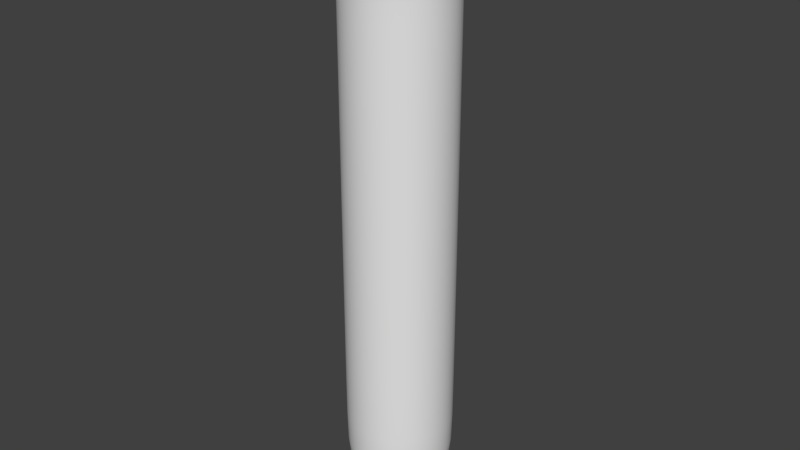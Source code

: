 # Source: chemTube.blend  (saved by Blender 2.63.0; exported with 4.5.12 LTS)
import bpy
from mathutils import Matrix  # noqa: F401  (used for matrix-valued properties, if any)

bpy.ops.wm.read_factory_settings(use_empty=True)
scene = bpy.context.scene
scene.name = 'Scene'

# ---- collections
col_collection_1 = bpy.data.collections.new('Collection 1'); scene.collection.children.link(col_collection_1)

# ---- world
world_world = bpy.data.worlds.new('World'); scene.world = world_world
world_world.color = (0.05088, 0.05088, 0.05088)
world_world.use_sun_shadow = False
world_world.sun_shadow_jitter_overblur = 0.0
world_world.cycles.sampling_method = 'MANUAL'
world_world.cycles.sample_map_resolution = 256

# ---- meshes
me_cylinder = bpy.data.meshes.new('Cylinder')
me_cylinder.from_pydata([(-8.839e-10, 1.03, -1.074), (-8.839e-10, 1.03, 7.367), (0.6052, 0.833, -1.074), (0.6052, 0.833, 7.367), (0.9793, 0.3182, -1.074), (0.9793, 0.3182, 7.367), (0.9793, -0.3182, -1.074), (0.9793, -0.3182, 7.367), (0.6052, -0.833, -1.074), (0.6052, -0.833, 7.367), (-9.09e-08, -1.03, -1.074), (-9.09e-08, -1.03, 7.367), (-0.6052, -0.833, -1.074), (-0.6052, -0.833, 7.367), (-0.9793, -0.3182, -1.074), (-0.9793, -0.3182, 7.367), (-0.9793, 0.3182, -1.074), (-0.9793, 0.3182, 7.367), (-0.6052, 0.833, -1.074), (-0.6052, 0.833, 7.367), (2.968e-07, 0.4203, -2.335), (0.2471, 0.34, -2.335), (0.3997, 0.1299, -2.335), (0.3997, -0.1299, -2.335), (0.2471, -0.34, -2.335), (2.601e-07, -0.4203, -2.335), (-0.2471, -0.34, -2.335), (-0.3997, -0.1299, -2.335), (-0.3997, 0.1299, -2.335), (-0.2471, 0.34, -2.335), (-0.9669, -0.3142, -1.686), (-0.5976, -0.8225, -1.686), (-0.5976, 0.8225, -1.686), (-0.9669, 0.3142, -1.686), (0.9669, 0.3142, -1.686), (0.5976, 0.8225, -1.686), (0.5976, -0.8225, -1.686), (0.9669, -0.3142, -1.686), (1.359e-07, 1.017, -1.686), (4.701e-08, -1.017, -1.686), (5.406e-08, 1.03, 8.056), (0.6052, 0.833, 8.056), (0.9793, 0.3182, 8.056), (0.9793, -0.3182, 8.056), (0.6052, -0.833, 8.056), (-3.595e-08, -1.03, 8.056), (-0.6052, -0.833, 8.056), (-0.9793, -0.3182, 8.056), (-0.9793, 0.3182, 8.056), (-0.6052, 0.833, 8.056), (1.695e-07, 1.03, 8.48), (0.6052, 0.833, 8.48), (0.9793, 0.3182, 8.48), (0.9793, -0.3182, 8.48), (0.6052, -0.833, 8.48), (7.953e-08, -1.03, 8.48), (-0.6052, -0.833, 8.48), (-0.9793, -0.3182, 8.48), (-0.9793, 0.3182, 8.48), (-0.6052, 0.833, 8.48), (1.788e-07, 0.7418, 8.381), (0.436, 0.6001, 8.381), (0.7055, 0.2292, 8.381), (0.7055, -0.2292, 8.381), (0.436, -0.6001, 8.381), (1.14e-07, -0.7418, 8.381), (-0.436, -0.6001, 8.381), (-0.7055, -0.2292, 8.381), (-0.7055, 0.2292, 8.381), (-0.436, 0.6001, 8.381), (-9.325e-07, 0.7418, -1.079), (0.436, 0.6001, -1.079), (0.7055, 0.2292, -1.079), (0.7055, -0.2292, -1.079), (0.436, -0.6001, -1.079), (-9.973e-07, -0.7418, -1.079), (-0.436, -0.6001, -1.079), (-0.7055, -0.2292, -1.079), (-0.7055, 0.2292, -1.079), (-0.436, 0.6001, -1.079), (-9.004e-07, 0.7418, -1.688), (0.436, 0.6001, -1.688), (0.7055, 0.2292, -1.688), (0.7055, -0.2292, -1.688), (0.436, -0.6001, -1.688), (-9.652e-07, -0.7418, -1.688), (-0.436, -0.6001, -1.688), (-0.7055, -0.2292, -1.688), (-0.7055, 0.2292, -1.688), (-0.436, 0.6001, -1.688), (-8.238e-07, 0.2701, -1.927), (0.1587, 0.2185, -1.927), (0.2569, 0.08346, -1.927), (0.2569, -0.08346, -1.927), (0.1587, -0.2185, -1.927), (-8.474e-07, -0.2701, -1.927), (-0.1587, -0.2185, -1.927), (-0.2569, -0.08346, -1.927), (-0.2569, 0.08346, -1.927), (-0.1587, 0.2185, -1.927), (-2.408e-08, 1.135, 7.541), (0.667, 0.918, 7.541), (1.079, 0.3506, 7.541), (1.079, -0.3506, 7.541), (0.667, -0.918, 7.541), (-1.233e-07, -1.135, 7.541), (-0.667, -0.918, 7.541), (-1.079, -0.3506, 7.541), (-1.079, 0.3506, 7.541), (-0.667, 0.918, 7.541), (4.467e-08, 1.289, 8.056), (0.7575, 1.043, 8.056), (1.226, 0.3983, 8.056), (1.226, -0.3983, 8.056), (0.7575, -1.043, 8.056), (-6.8e-08, -1.289, 8.056), (-0.7575, -1.043, 8.056), (-1.226, -0.3983, 8.056), (-1.226, 0.3983, 8.056), (-0.7575, 1.043, 8.056), (1.892e-07, 1.289, 8.48), (0.7575, 1.043, 8.48), (1.226, 0.3983, 8.48), (1.226, -0.3983, 8.48), (0.7575, -1.043, 8.48), (7.655e-08, -1.289, 8.48), (-0.7575, -1.043, 8.48), (-1.226, -0.3983, 8.48), (-1.226, 0.3983, 8.48), (-0.7575, 1.043, 8.48), (-8.839e-10, 1.03, 7.274), (0.6052, 0.833, 7.274), (0.9793, 0.3182, 7.274), (0.9793, -0.3182, 7.274), (0.6052, -0.833, 7.274), (-9.09e-08, -1.03, 7.274), (-0.6052, -0.833, 7.274), (-0.9793, -0.3182, 7.274), (-0.9793, 0.3182, 7.274), (-0.6052, 0.833, 7.274)], [], [(130, 1, 3, 131), (131, 3, 5, 132), (132, 5, 7, 133), (133, 7, 9, 134), (134, 9, 11, 135), (135, 11, 13, 136), (136, 13, 15, 137), (137, 15, 17, 138), (7, 5, 102, 103), (139, 19, 1, 130), (138, 17, 19, 139), (31, 30, 27, 26), (20, 21, 22, 23, 24, 25, 26, 27, 28, 29), (33, 32, 29, 28), (35, 34, 22, 21), (37, 36, 24, 23), (38, 35, 21, 20), (39, 31, 26, 25), (30, 33, 28, 27), (32, 38, 20, 29), (34, 37, 23, 22), (36, 39, 25, 24), (12, 14, 30, 31), (16, 18, 32, 33), (2, 4, 34, 35), (6, 8, 36, 37), (0, 2, 35, 38), (10, 12, 31, 39), (14, 16, 33, 30), (18, 0, 38, 32), (4, 6, 37, 34), (8, 10, 39, 36), (47, 15, 107, 117), (11, 9, 104, 105), (5, 3, 41, 42), (9, 7, 43, 44), (101, 111, 41, 3), (13, 11, 45, 46), (17, 15, 47, 48), (1, 19, 49, 40), (114, 104, 9, 44), (15, 13, 106, 107), (55, 54, 64, 65), (121, 120, 50, 51), (19, 17, 108, 109), (124, 123, 53, 54), (127, 126, 56, 57), (120, 129, 59, 50), (44, 43, 113, 114), (40, 49, 119, 110), (17, 48, 118, 108), (112, 102, 5, 42), (61, 60, 70, 71), (56, 55, 65, 66), (51, 50, 60, 61), (57, 56, 66, 67), (52, 51, 61, 62), (58, 57, 67, 68), (53, 52, 62, 63), (59, 58, 68, 69), (54, 53, 63, 64), (50, 59, 69, 60), (72, 71, 81, 82), (67, 66, 76, 77), (62, 61, 71, 72), (68, 67, 77, 78), (63, 62, 72, 73), (69, 68, 78, 79), (64, 63, 73, 74), (60, 69, 79, 70), (65, 64, 74, 75), (66, 65, 75, 76), (89, 88, 98, 99), (78, 77, 87, 88), (73, 72, 82, 83), (79, 78, 88, 89), (74, 73, 83, 84), (70, 79, 89, 80), (75, 74, 84, 85), (76, 75, 85, 86), (71, 70, 80, 81), (77, 76, 86, 87), (91, 90, 99, 98, 97, 96, 95, 94, 93, 92), (84, 83, 93, 94), (80, 89, 99, 90), (85, 84, 94, 95), (86, 85, 95, 96), (81, 80, 90, 91), (87, 86, 96, 97), (82, 81, 91, 92), (88, 87, 97, 98), (83, 82, 92, 93), (107, 106, 116, 117), (114, 113, 123, 124), (109, 108, 118, 119), (101, 100, 110, 111), (103, 102, 112, 113), (105, 104, 114, 115), (110, 119, 129, 120), (115, 114, 124, 125), (116, 115, 125, 126), (111, 110, 120, 121), (117, 116, 126, 127), (112, 111, 121, 122), (118, 117, 127, 128), (113, 112, 122, 123), (119, 118, 128, 129), (46, 45, 115, 116), (129, 128, 58, 59), (126, 125, 55, 56), (123, 122, 52, 53), (105, 115, 45, 11), (103, 113, 43, 7), (49, 19, 109, 119), (13, 46, 116, 106), (48, 47, 117, 118), (42, 41, 111, 112), (3, 1, 100, 101), (128, 127, 57, 58), (125, 124, 54, 55), (122, 121, 51, 52), (1, 40, 110, 100), (0, 130, 131, 2), (2, 131, 132, 4), (4, 132, 133, 6), (6, 133, 134, 8), (8, 134, 135, 10), (10, 135, 136, 12), (12, 136, 137, 14), (14, 137, 138, 16), (18, 139, 130, 0), (16, 138, 139, 18)])
me_cylinder.polygons.foreach_set('use_smooth', [True] * 132)
_uv = me_cylinder.uv_layers.new(name='UVMap')
_uv.uv.foreach_set('vector', [0.5292, 0.8409, 0.5272, 0.8476, 0.4763, 0.8501, 0.4775, 0.8424, 0.4775, 0.8424, 0.4763, 0.8501, 0.4297, 0.8513, 0.4283, 0.8439, 0.4283, 0.8439, 0.4297, 0.8513, 0.3757, 0.8532, 0.3767, 0.8457, 0.3767, 0.8457, 0.3757, 0.8532, 0.3292, 0.855, 0.3276, 0.8477, 0.3276, 0.8477, 0.3292, 0.855, 0.275, 0.8576, 0.2758, 0.8502, 0.2758, 0.8502, 0.275, 0.8576, 0.2278, 0.8604, 0.2259, 0.8529, 0.2259, 0.8529, 0.2278, 0.8604, 0.1721, 0.8639, 0.1726, 0.8559, 0.1726, 0.8559, 0.1721, 0.8639, 0.1225, 0.867, 0.1205, 0.8584, 0.3757, 0.8532, 0.4297, 0.8513, 0.4267, 0.8656, 0.3794, 0.8672, 0.06465, 0.8597, 0.06351, 0.8691, 0.01138, 0.8672, 0.01065, 0.8584, 0.1205, 0.8584, 0.1225, 0.867, 0.06351, 0.8691, 0.06465, 0.8597, 0.2341, 0.1263, 0.1932, 0.1215, 0.2056, 0.05492, 0.239, 0.05908, 0.5986, 0.9685, 0.5923, 0.988, 0.5758, 1.0, 0.5553, 1.0, 0.5387, 0.988, 0.5324, 0.9685, 0.5387, 0.949, 0.5553, 0.937, 0.5758, 0.937, 0.5923, 0.949, 0.1511, 0.1159, 0.1081, 0.1046, 0.1438, 0.04062, 0.1733, 0.04997, 0.4488, 0.09211, 0.4014, 0.1053, 0.3771, 0.03367, 0.4096, 0.0201, 0.3575, 0.1154, 0.3154, 0.1216, 0.3099, 0.05253, 0.3445, 0.04489, 0.5015, 0.06844, 0.4488, 0.09211, 0.4096, 0.0201, 0.4384, 0.0, 0.2743, 0.1251, 0.2341, 0.1263, 0.239, 0.05908, 0.2745, 0.05716, 0.1932, 0.1215, 0.1511, 0.1159, 0.1733, 0.04997, 0.2056, 0.05492, 0.1081, 0.1046, 0.06222, 0.08028, 0.1243, 0.02606, 0.1438, 0.04062, 0.4014, 0.1053, 0.3575, 0.1154, 0.3445, 0.04489, 0.3771, 0.03367, 0.3154, 0.1216, 0.2743, 0.1251, 0.2745, 0.05716, 0.3099, 0.05253, 0.2322, 0.1658, 0.1878, 0.1631, 0.1932, 0.1215, 0.2341, 0.1263, 0.1419, 0.158, 0.09358, 0.1498, 0.1081, 0.1046, 0.1511, 0.1159, 0.4632, 0.1419, 0.4127, 0.1508, 0.4014, 0.1053, 0.4488, 0.09211, 0.3655, 0.1579, 0.3202, 0.1628, 0.3154, 0.1216, 0.3575, 0.1154, 0.5183, 0.132, 0.4632, 0.1419, 0.4488, 0.09211, 0.5015, 0.06844, 0.276, 0.1655, 0.2322, 0.1658, 0.2341, 0.1263, 0.2743, 0.1251, 0.1878, 0.1631, 0.1419, 0.158, 0.1511, 0.1159, 0.1932, 0.1215, 0.09358, 0.1498, 0.04087, 0.1386, 0.06222, 0.08028, 0.1081, 0.1046, 0.4127, 0.1508, 0.3655, 0.1579, 0.3575, 0.1154, 0.4014, 0.1053, 0.3202, 0.1628, 0.276, 0.1655, 0.2743, 0.1251, 0.3154, 0.1216, 0.1685, 0.9069, 0.1721, 0.8639, 0.1767, 0.8788, 0.1783, 0.9145, 0.275, 0.8576, 0.3292, 0.855, 0.3263, 0.8692, 0.279, 0.8716, 0.4297, 0.8513, 0.4763, 0.8501, 0.4704, 0.8905, 0.4376, 0.891, 0.3292, 0.855, 0.3757, 0.8532, 0.3701, 0.8929, 0.3378, 0.8943, 0.48, 0.8641, 0.4792, 0.8988, 0.4704, 0.8905, 0.4763, 0.8501, 0.2278, 0.8604, 0.275, 0.8576, 0.2705, 0.8977, 0.238, 0.9002, 0.1225, 0.867, 0.1721, 0.8639, 0.1685, 0.9069, 0.1337, 0.9103, 0.01138, 0.8672, 0.06351, 0.8691, 0.05483, 0.9175, 0.01289, 0.9178, 0.3298, 0.9029, 0.3263, 0.8692, 0.3292, 0.855, 0.3378, 0.8943, 0.1721, 0.8639, 0.2278, 0.8604, 0.2254, 0.8749, 0.1767, 0.8788, 0.7415, 0.9114, 0.7056, 0.9108, 0.7053, 0.8924, 0.7417, 0.8926, 0.5926, 0.937, 0.5324, 0.9361, 0.5409, 0.9149, 0.5912, 0.9194, 0.06351, 0.8691, 0.1225, 0.867, 0.1201, 0.8828, 0.06666, 0.8861, 0.7055, 0.9228, 0.6707, 0.9246, 0.6698, 0.9125, 0.7056, 0.9108, 0.812, 0.924, 0.7769, 0.9232, 0.7772, 0.9111, 0.8129, 0.9118, 0.9395, 0.9224, 0.8907, 0.9307, 0.8898, 0.9151, 0.9321, 0.9082, 0.3378, 0.8943, 0.3701, 0.8929, 0.3785, 0.9011, 0.3298, 0.9029, 0.01289, 0.9178, 0.05483, 0.9175, 0.06597, 0.9275, 0.0, 0.93, 0.1225, 0.867, 0.1337, 0.9103, 0.1257, 0.9211, 0.1201, 0.8828, 0.4295, 0.8997, 0.4267, 0.8656, 0.4297, 0.8513, 0.4376, 0.891, 0.5919, 0.8949, 0.5519, 0.8914, 0.6077, 0.08406, 0.6444, 0.09298, 0.7772, 0.9111, 0.7415, 0.9114, 0.7417, 0.8926, 0.7781, 0.8925, 0.5912, 0.9194, 0.5409, 0.9149, 0.5519, 0.8914, 0.5919, 0.8949, 0.8129, 0.9118, 0.7772, 0.9111, 0.7781, 0.8925, 0.8145, 0.8929, 0.6332, 0.9147, 0.5912, 0.9194, 0.5919, 0.8949, 0.6312, 0.8942, 0.8496, 0.9136, 0.8129, 0.9118, 0.8145, 0.8929, 0.8513, 0.8934, 0.6698, 0.9125, 0.6332, 0.9147, 0.6312, 0.8942, 0.6687, 0.8934, 0.8898, 0.9151, 0.8496, 0.9136, 0.8513, 0.8934, 0.8887, 0.8933, 0.7056, 0.9108, 0.6698, 0.9125, 0.6687, 0.8934, 0.7053, 0.8924, 0.9321, 0.9082, 0.8898, 0.9151, 0.8887, 0.8933, 0.9249, 0.8909, 0.6782, 0.09976, 0.6444, 0.09298, 0.6606, 0.05052, 0.6891, 0.06021, 0.8145, 0.8929, 0.7781, 0.8925, 0.8033, 0.1089, 0.8345, 0.1075, 0.6312, 0.8942, 0.5919, 0.8949, 0.6444, 0.09298, 0.6782, 0.09976, 0.8513, 0.8934, 0.8145, 0.8929, 0.8345, 0.1075, 0.8668, 0.104, 0.6687, 0.8934, 0.6312, 0.8942, 0.6782, 0.09976, 0.7104, 0.1043, 0.8887, 0.8933, 0.8513, 0.8934, 0.8668, 0.104, 0.9015, 0.09876, 0.7053, 0.8924, 0.6687, 0.8934, 0.7104, 0.1043, 0.7417, 0.1071, 0.9249, 0.8909, 0.8887, 0.8933, 0.9015, 0.09876, 0.9395, 0.09221, 0.7417, 0.8926, 0.7053, 0.8924, 0.7417, 0.1071, 0.7725, 0.1087, 0.7781, 0.8925, 0.7417, 0.8926, 0.7725, 0.1087, 0.8033, 0.1089, 0.8867, 0.05306, 0.8566, 0.063, 0.8456, 0.02341, 0.8657, 0.01295, 0.8668, 0.104, 0.8345, 0.1075, 0.8291, 0.06927, 0.8566, 0.063, 0.7104, 0.1043, 0.6782, 0.09976, 0.6891, 0.06021, 0.7171, 0.06544, 0.9015, 0.09876, 0.8668, 0.104, 0.8566, 0.063, 0.8867, 0.05306, 0.7417, 0.1071, 0.7104, 0.1043, 0.7171, 0.06544, 0.7455, 0.06759, 0.9395, 0.09221, 0.9015, 0.09876, 0.8867, 0.05306, 0.9209, 0.03477, 0.7725, 0.1087, 0.7417, 0.1071, 0.7455, 0.06759, 0.7739, 0.07001, 0.8033, 0.1089, 0.7725, 0.1087, 0.7739, 0.07001, 0.8017, 0.07033, 0.6444, 0.09298, 0.6077, 0.08406, 0.6301, 0.03189, 0.6606, 0.05052, 0.8345, 0.1075, 0.8033, 0.1089, 0.8017, 0.07033, 0.8291, 0.06927, 0.6391, 0.9649, 0.6391, 0.9517, 0.6314, 0.9411, 0.6189, 0.937, 0.6064, 0.9411, 0.5986, 0.9517, 0.5986, 0.9649, 0.6064, 0.9755, 0.6189, 0.9796, 0.6314, 0.9755, 0.7455, 0.06759, 0.7171, 0.06544, 0.7266, 0.02887, 0.7495, 0.03064, 0.9209, 0.03477, 0.8867, 0.05306, 0.8657, 0.01295, 0.8801, 0.0, 0.7739, 0.07001, 0.7455, 0.06759, 0.7495, 0.03064, 0.7727, 0.03261, 0.8017, 0.07033, 0.7739, 0.07001, 0.7727, 0.03261, 0.7972, 0.03278, 0.6606, 0.05052, 0.6301, 0.03189, 0.6697, 0.005656, 0.6846, 0.01709, 0.8291, 0.06927, 0.8017, 0.07033, 0.7972, 0.03278, 0.8224, 0.03099, 0.6891, 0.06021, 0.6606, 0.05052, 0.6846, 0.01709, 0.7045, 0.0246, 0.8566, 0.063, 0.8291, 0.06927, 0.8224, 0.03099, 0.8456, 0.02341, 0.7171, 0.06544, 0.6891, 0.06021, 0.7045, 0.0246, 0.7266, 0.02887, 0.1767, 0.8788, 0.2254, 0.8749, 0.2304, 0.9093, 0.1783, 0.9145, 0.3298, 0.9029, 0.3785, 0.9011, 0.3795, 0.9275, 0.3309, 0.9292, 0.06666, 0.8861, 0.1201, 0.8828, 0.1257, 0.9211, 0.06597, 0.9275, 0.48, 0.8641, 0.5285, 0.8617, 0.5321, 0.8975, 0.4792, 0.8988, 0.3794, 0.8672, 0.4267, 0.8656, 0.4295, 0.8997, 0.3785, 0.9011, 0.279, 0.8716, 0.3263, 0.8692, 0.3298, 0.9029, 0.2793, 0.9055, 0.0, 0.93, 0.06597, 0.9275, 0.06982, 0.9619, 3.927e-07, 0.9709, 0.2793, 0.9055, 0.3298, 0.9029, 0.3309, 0.9292, 0.2813, 0.9318, 0.2304, 0.9093, 0.2793, 0.9055, 0.2813, 0.9318, 0.2328, 0.936, 0.4792, 0.8988, 0.5321, 0.8975, 0.5324, 0.9255, 0.4798, 0.9261, 0.1783, 0.9145, 0.2304, 0.9093, 0.2328, 0.936, 0.1822, 0.9423, 0.4295, 0.8997, 0.4792, 0.8988, 0.4798, 0.9261, 0.4298, 0.9265, 0.1257, 0.9211, 0.1783, 0.9145, 0.1822, 0.9423, 0.1298, 0.9512, 0.3785, 0.9011, 0.4295, 0.8997, 0.4298, 0.9265, 0.3795, 0.9275, 0.06597, 0.9275, 0.1257, 0.9211, 0.1298, 0.9512, 0.06982, 0.9619, 0.238, 0.9002, 0.2705, 0.8977, 0.2793, 0.9055, 0.2304, 0.9093, 0.8907, 0.9307, 0.8484, 0.927, 0.8496, 0.9136, 0.8898, 0.9151, 0.7769, 0.9232, 0.7412, 0.9236, 0.7415, 0.9114, 0.7772, 0.9111, 0.6707, 0.9246, 0.6357, 0.9281, 0.6332, 0.9147, 0.6698, 0.9125, 0.279, 0.8716, 0.2793, 0.9055, 0.2705, 0.8977, 0.275, 0.8576, 0.3794, 0.8672, 0.3785, 0.9011, 0.3701, 0.8929, 0.3757, 0.8532, 0.05483, 0.9175, 0.06351, 0.8691, 0.06666, 0.8861, 0.06597, 0.9275, 0.2278, 0.8604, 0.238, 0.9002, 0.2304, 0.9093, 0.2254, 0.8749, 0.1337, 0.9103, 0.1685, 0.9069, 0.1783, 0.9145, 0.1257, 0.9211, 0.4376, 0.891, 0.4704, 0.8905, 0.4792, 0.8988, 0.4295, 0.8997, 0.4763, 0.8501, 0.5272, 0.8476, 0.5285, 0.8617, 0.48, 0.8641, 0.8484, 0.927, 0.812, 0.924, 0.8129, 0.9118, 0.8496, 0.9136, 0.7412, 0.9236, 0.7055, 0.9228, 0.7056, 0.9108, 0.7415, 0.9114, 0.6357, 0.9281, 0.5926, 0.937, 0.5912, 0.9194, 0.6332, 0.9147, 0.01138, 0.8672, 0.01289, 0.9178, 0.0, 0.93, 0.0001477, 0.8834, 0.5183, 0.132, 0.5292, 0.8409, 0.4775, 0.8424, 0.4632, 0.1419, 0.4632, 0.1419, 0.4775, 0.8424, 0.4283, 0.8439, 0.4127, 0.1508, 0.4127, 0.1508, 0.4283, 0.8439, 0.3767, 0.8457, 0.3655, 0.1579, 0.3655, 0.1579, 0.3767, 0.8457, 0.3276, 0.8477, 0.3202, 0.1628, 0.3202, 0.1628, 0.3276, 0.8477, 0.2758, 0.8502, 0.276, 0.1655, 0.276, 0.1655, 0.2758, 0.8502, 0.2259, 0.8529, 0.2322, 0.1658, 0.2322, 0.1658, 0.2259, 0.8529, 0.1726, 0.8559, 0.1878, 0.1631, 0.1878, 0.1631, 0.1726, 0.8559, 0.1205, 0.8584, 0.1419, 0.158, 0.09358, 0.1498, 0.06465, 0.8597, 0.01065, 0.8584, 0.04087, 0.1386, 0.1419, 0.158, 0.1205, 0.8584, 0.06465, 0.8597, 0.09358, 0.1498])
me_cylinder.use_remesh_preserve_volume = False
me_cylinder.use_remesh_preserve_attributes = False
me_cylinder.use_mirror_vertex_groups = False
me_cylinder.update()

# ---- objects
ob_cylinder_001 = bpy.data.objects.new('Cylinder.001', me_cylinder)

# ---- transforms, parenting, visibility, modifiers, constraints
ob_cylinder_001.location = (0.00337, -0.008356, 2.339)
ob_cylinder_001.lineart.crease_threshold = 0.0
_m = ob_cylinder_001.modifiers.new('Subsurf', 'SUBSURF')
_m.uv_smooth = 'PRESERVE_CORNERS'
_m.quality = 2
_m.show_only_control_edges = False

# ---- collection membership
col_collection_1.objects.link(ob_cylinder_001)

# ---- scene / render settings (as saved in the file)
scene.frame_start = 1; scene.frame_end = 250; scene.frame_set(4)
scene.render.engine = 'BLENDER_EEVEE_NEXT'
scene.render.image_settings.color_mode = 'RGB'
scene.render.image_settings.compression = 90
scene.render.resolution_percentage = 50
scene.render.dither_intensity = 0.0
scene.render.bake_margin = 2
scene.render.bake_bias = 0.0
scene.cycles.use_denoising = False
scene.cycles.samples = 10
scene.cycles.sampling_pattern = 'TABULATED_SOBOL'
scene.cycles.light_sampling_threshold = 0.0
scene.cycles.use_adaptive_sampling = False
scene.cycles.use_light_tree = False
scene.cycles.blur_glossy = 0.0
scene.cycles.volume_bounces = 1
scene.cycles.pixel_filter_type = 'GAUSSIAN'
scene.cycles.sample_clamp_indirect = 0.0
scene.view_settings.view_transform = 'Standard'
bpy.context.view_layer.update()

# ---- added for rendering (the .blend has no active camera and no usable light): camera, sun
cam_auto = bpy.data.cameras.new('AutoCamera')
cam_auto.lens = 50.0
cam_auto.sensor_width = 36.0
cam_auto.clip_end = 1000.0
ob_auto_camera = bpy.data.objects.new('AutoCamera', cam_auto)
scene.collection.objects.link(ob_auto_camera)
ob_auto_camera.location = (10.5372, -12.6489, 13.8383)
ob_auto_camera.rotation_euler = (1.09748, -7.21219e-08, 0.694738)
scene.camera = ob_auto_camera
light_auto_sun = bpy.data.lights.new('AutoSun', 'SUN')
light_auto_sun.energy = 3.0
light_auto_sun.angle = 0.0523599
ob_auto_sun = bpy.data.objects.new('AutoSun', light_auto_sun)
scene.collection.objects.link(ob_auto_sun)
ob_auto_sun.rotation_euler = (0.872665, 0.174533, 0.523599)
bpy.context.view_layer.update()
